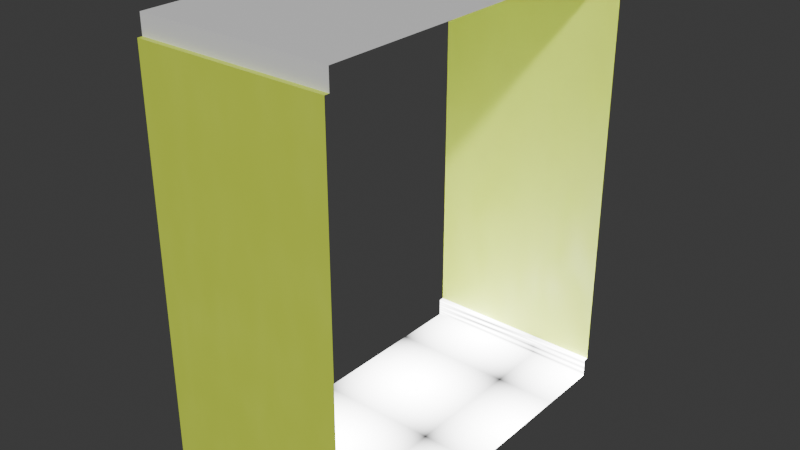 # Source: maze_I.blend  (saved by Blender 4.2.66; exported with 4.5.12 LTS)
import bpy
from mathutils import Matrix  # noqa: F401  (used for matrix-valued properties, if any)

bpy.ops.wm.read_factory_settings(use_empty=True)
scene = bpy.context.scene
scene.name = 'Scene'

# ---- collections
col_collection = bpy.data.collections.new('Collection'); scene.collection.children.link(col_collection)

# ---- materials (node trees are filled in below, after node groups)
mat_cealing = bpy.data.materials.new('cealing')
mat_cealing.alpha_threshold = 0.0
mat_cealing.use_transparent_shadow = False
mat_cealing.roughness = 0.5
mat_cealing.line_color = (0.0, 0.0, 0.0, 1.0)
mat_walls = bpy.data.materials.new('walls')
mat_floor = bpy.data.materials.new('floor')

# ---- material node trees
mat_cealing.use_nodes = True; mat_cealing.node_tree.nodes.clear()
_N = mat_cealing.node_tree.nodes; _L = mat_cealing.node_tree.links
n0 = _N.new('ShaderNodeOutputMaterial'); n0.name = 'Material Output'; n0.location = (300, 300)
n1 = _N.new('ShaderNodeBsdfPrincipled'); n1.name = 'Principled BSDF'; n1.location = (10, 300)
n1.inputs[3].default_value = 1.45
_L.new(n1.outputs[0], n0.inputs[0])
n0.is_active_output = True
mat_walls.use_nodes = True; mat_walls.node_tree.nodes.clear()
_N = mat_walls.node_tree.nodes; _L = mat_walls.node_tree.links
n0 = _N.new('ShaderNodeBsdfPrincipled'); n0.name = 'Principled BSDF'; n0.location = (-147, 142)
n0.inputs[0].default_value = (0.6452, 0.8005, 0.06627, 1.0)
n1 = _N.new('ShaderNodeOutputMaterial'); n1.name = 'Material Output'; n1.location = (300, 300)
n2 = _N.new('ShaderNodeTexNoise'); n2.name = 'Noise Texture'; n2.location = (-400, 220)
n2.inputs[2].default_value = 6.0
n3 = _N.new('ShaderNodeMapping'); n3.name = 'Mapping'; n3.location = (-560, 220)
n4 = _N.new('ShaderNodeTexCoord'); n4.name = 'Texture Coordinate'; n4.location = (-720, 220)
_L.new(n3.outputs[0], n2.inputs[0])
_L.new(n4.outputs[0], n3.inputs[0])
_L.new(n0.outputs[0], n1.inputs[0])
_L.new(n2.outputs[0], n0.inputs[2])
n1.is_active_output = True
mat_floor.use_nodes = True; mat_floor.node_tree.nodes.clear()
_N = mat_floor.node_tree.nodes; _L = mat_floor.node_tree.links
n0 = _N.new('ShaderNodeOutputMaterial'); n0.name = 'Material Output'; n0.location = (300, 300)
n1 = _N.new('ShaderNodeTexVoronoi'); n1.name = 'Voronoi Texture'; n1.location = (-600, 180)
n1.voronoi_dimensions = '2D'
n1.normalize = True
n1.inputs[2].default_value = 6.0
n1.inputs[4].default_value = 0.0
n1.inputs[8].default_value = 0.0
n2 = _N.new('ShaderNodeMapping'); n2.name = 'Mapping'; n2.location = (-760, 180)
n2.vector_type = 'TEXTURE'
n2.inputs[1].default_value = (1.0, 1.0, 1.0)
n3 = _N.new('ShaderNodeTexCoord'); n3.name = 'Texture Coordinate'; n3.location = (-920, 180)
n4 = _N.new('ShaderNodeMapRange'); n4.name = 'Map Range'; n4.location = (-383, 185)
n4.inputs[3].default_value = 20.0
n4.inputs[4].default_value = 0.0
_L.new(n2.outputs[0], n1.inputs[0])
_L.new(n3.outputs[2], n2.inputs[0])
_L.new(n1.outputs[0], n4.inputs[0])
_L.new(n4.outputs[0], n0.inputs[0])
n0.is_active_output = True

# ---- world
world_world = bpy.data.worlds.new('World'); scene.world = world_world
world_world.use_nodes = True; world_world.node_tree.nodes.clear()
_N = world_world.node_tree.nodes; _L = world_world.node_tree.links
n0 = _N.new('ShaderNodeOutputWorld'); n0.name = 'World Output'; n0.location = (300, 300)
n1 = _N.new('ShaderNodeBackground'); n1.name = 'Background'; n1.location = (10, 300)
n1.inputs[0].default_value = (0.05088, 0.05088, 0.05088, 1.0)
_L.new(n1.outputs[0], n0.inputs[0])
n0.is_active_output = True
world_world.color = (0.05088, 0.05088, 0.05088)
world_world.sun_shadow_jitter_overblur = 0.0

# ---- meshes
me_plane_002 = bpy.data.meshes.new('Plane.002')
me_plane_002.from_pydata([(0.0, 0.025, 2.2), (-1.0, 0.025, 2.2), (-1.0, 1.975, 0.1), (-2.384e-07, 1.975, 0.1), (-1.0, -2.98e-07, 0.1), (0.0, 2.782e-08, 0.1), (-1.0, 0.025, 0.0), (0.0, 0.025, 0.0), (-1.0, 0.025, 0.1), (0.0, 0.025, 0.1), (-2.384e-07, 2.0, 0.1), (-1.0, 2.0, 0.1), (-1.0, 1.975, 0.0), (-2.384e-07, 1.975, 0.0), (-1.0, -2.98e-07, 2.2), (0.0, 2.782e-08, 2.2), (-2.384e-07, 2.0, 2.2), (-1.0, 2.0, 2.2), (-1.0, 0.025, 2.3), (0.0, 0.025, 2.3), (-1.0, 1.975, 2.3), (-2.384e-07, 1.975, 2.3), (-1.0, 1.975, 2.2), (-2.384e-07, 1.975, 2.2)], [], [(14, 1, 0, 15), (18, 19, 0, 1), (4, 5, 9, 8), (13, 12, 6, 7), (6, 8, 9, 7), (10, 11, 2, 3), (12, 13, 3, 2), (5, 4, 14, 15), (11, 10, 16, 17), (21, 19, 18, 20), (21, 20, 22, 23), (17, 16, 23, 22)])
me_plane_002.polygons.foreach_set('material_index', [1, 0, 2, 2, 2, 2, 2, 1, 1, 0, 0, 1])
_uv = me_plane_002.uv_layers.new(name='UVMap')
_uv.uv.foreach_set('vector', [0.25, 0.5748, 0.0005126, 0.9997, 0.5002, 0.9997, 0.0001465, 0.5748, 0.0005126, 0.9997, 0.5002, 0.9997, 0.5002, 0.9997, 0.0005126, 0.9997, 0.25, 0.0001465, 0.0001465, 0.0001465, 0.0001465, 0.0001465, 0.25, 0.0001465, 0.5004, 0.5001, 0.7503, 0.5001, 0.7503, 0.9999, 0.5004, 0.9999, 0.7503, 0.9999, 0.25, 0.0001465, 0.0001465, 0.0001465, 0.5004, 0.9999, 0.5001, 0.0001465, 0.2503, 0.0001464, 0.2503, 0.0001464, 0.5001, 0.0001465, 0.7503, 0.5001, 0.5004, 0.5001, 0.5001, 0.0001465, 0.2503, 0.0001464, 0.0001465, 0.0001465, 0.25, 0.0001465, 0.25, 0.5748, 0.0001465, 0.5748, 0.2503, 0.0001464, 0.5001, 0.0001465, 0.5001, 0.5748, 0.2503, 0.5748, 0.5002, 0.000293, 0.5002, 0.9997, 0.0005126, 0.9997, 0.0005126, 0.0002929, 0.5002, 0.000293, 0.0005126, 0.0002929, 0.0005126, 0.0002929, 0.5002, 0.000293, 0.2503, 0.5748, 0.5001, 0.5748, 0.5002, 0.000293, 0.0005126, 0.0002929])
me_plane_002.materials.append(mat_cealing)
me_plane_002.materials.append(mat_walls)
me_plane_002.materials.append(mat_floor)
me_plane_002.update()

# ---- objects
ob_maze_corridor_col = bpy.data.objects.new('maze_corridor-col', me_plane_002)
ob_empty_noimp_001 = bpy.data.objects.new('Empty-noimp.001', None)

# ---- transforms, parenting, visibility, modifiers, constraints
ob_maze_corridor_col.location = (0.0, 0.0, 0.0)
ob_empty_noimp_001.location = (0.0, 0.0, 0.0)

# ---- collection membership
col_collection.objects.link(ob_maze_corridor_col)
col_collection.objects.link(ob_empty_noimp_001)

# ---- scene / render settings (as saved in the file)
scene.frame_start = 1; scene.frame_end = 250; scene.frame_set(1)
scene.render.engine = 'CYCLES'
bpy.context.view_layer.update()

# ---- added for rendering (the .blend has no active camera and no usable light): camera, sun
cam_auto = bpy.data.cameras.new('AutoCamera')
cam_auto.lens = 50.0
cam_auto.sensor_width = 36.0
cam_auto.clip_end = 1000.0
ob_auto_camera = bpy.data.objects.new('AutoCamera', cam_auto)
scene.collection.objects.link(ob_auto_camera)
ob_auto_camera.location = (2.46794, -2.56153, 3.52435)
ob_auto_camera.rotation_euler = (1.09748, -7.21219e-08, 0.694738)
scene.camera = ob_auto_camera
light_auto_sun = bpy.data.lights.new('AutoSun', 'SUN')
light_auto_sun.energy = 3.0
light_auto_sun.angle = 0.0523599
ob_auto_sun = bpy.data.objects.new('AutoSun', light_auto_sun)
scene.collection.objects.link(ob_auto_sun)
ob_auto_sun.rotation_euler = (0.872665, 0.174533, 0.523599)
bpy.context.view_layer.update()
